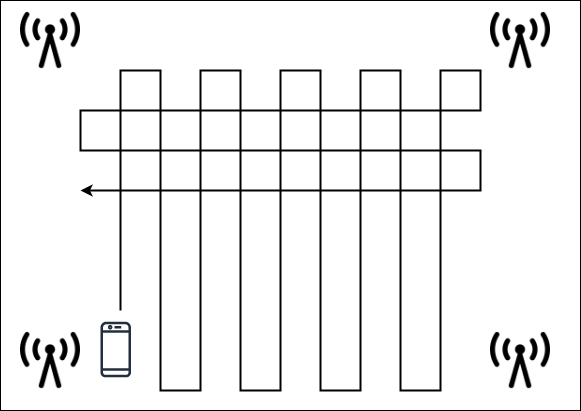

The diagram above was exported from draw.io. Its source (the exported page's mxGraphModel, read from the mxfile embedded in the PNG):
<mxGraphModel dx="1050" dy="637" grid="1" gridSize="10" guides="1" tooltips="1" connect="1" arrows="1" fold="1" page="1" pageScale="1" pageWidth="2000" pageHeight="1600" math="0" shadow="0">
  <root>
    <mxCell id="0" />
    <mxCell id="1" parent="0" />
    <mxCell id="wllBSXsEotQzXwLx0Vjb-9" value="" style="rounded=0;whiteSpace=wrap;html=1;" vertex="1" parent="1">
      <mxGeometry x="200" y="130" width="580" height="410" as="geometry" />
    </mxCell>
    <mxCell id="wllBSXsEotQzXwLx0Vjb-3" value="" style="shape=image;html=1;verticalAlign=top;verticalLabelPosition=bottom;labelBackgroundColor=#ffffff;imageAspect=0;aspect=fixed;image=https://cdn4.iconfinder.com/data/icons/vecico-connectivity/288/radio-128.png" vertex="1" parent="1">
      <mxGeometry x="220" y="140" width="60" height="60" as="geometry" />
    </mxCell>
    <mxCell id="wllBSXsEotQzXwLx0Vjb-4" value="" style="shape=image;html=1;verticalAlign=top;verticalLabelPosition=bottom;labelBackgroundColor=#ffffff;imageAspect=0;aspect=fixed;image=https://cdn4.iconfinder.com/data/icons/vecico-connectivity/288/radio-128.png" vertex="1" parent="1">
      <mxGeometry x="690" y="140" width="60" height="60" as="geometry" />
    </mxCell>
    <mxCell id="wllBSXsEotQzXwLx0Vjb-5" value="" style="shape=image;html=1;verticalAlign=top;verticalLabelPosition=bottom;labelBackgroundColor=#ffffff;imageAspect=0;aspect=fixed;image=https://cdn4.iconfinder.com/data/icons/vecico-connectivity/288/radio-128.png" vertex="1" parent="1">
      <mxGeometry x="690" y="460" width="60" height="60" as="geometry" />
    </mxCell>
    <mxCell id="wllBSXsEotQzXwLx0Vjb-6" value="" style="shape=image;html=1;verticalAlign=top;verticalLabelPosition=bottom;labelBackgroundColor=#ffffff;imageAspect=0;aspect=fixed;image=https://cdn4.iconfinder.com/data/icons/vecico-connectivity/288/radio-128.png" vertex="1" parent="1">
      <mxGeometry x="220" y="460" width="60" height="60" as="geometry" />
    </mxCell>
    <mxCell id="wllBSXsEotQzXwLx0Vjb-7" value="" style="endArrow=classic;html=1;rounded=0;strokeWidth=2;" edge="1" parent="1">
      <mxGeometry width="50" height="50" relative="1" as="geometry">
        <mxPoint x="320" y="440" as="sourcePoint" />
        <mxPoint x="280" y="320" as="targetPoint" />
        <Array as="points">
          <mxPoint x="320" y="200" />
          <mxPoint x="360" y="200" />
          <mxPoint x="360" y="520" />
          <mxPoint x="400" y="520" />
          <mxPoint x="400" y="200" />
          <mxPoint x="440" y="200" />
          <mxPoint x="440" y="520" />
          <mxPoint x="480" y="520" />
          <mxPoint x="480" y="200" />
          <mxPoint x="520" y="200" />
          <mxPoint x="520" y="520" />
          <mxPoint x="560" y="520" />
          <mxPoint x="560" y="200" />
          <mxPoint x="600" y="200" />
          <mxPoint x="600" y="520" />
          <mxPoint x="640" y="520" />
          <mxPoint x="640" y="200" />
          <mxPoint x="680" y="200" />
          <mxPoint x="680" y="240" />
          <mxPoint x="280" y="240" />
          <mxPoint x="280" y="280" />
          <mxPoint x="680" y="280" />
          <mxPoint x="680" y="320" />
        </Array>
      </mxGeometry>
    </mxCell>
    <mxCell id="wllBSXsEotQzXwLx0Vjb-8" value="" style="sketch=0;outlineConnect=0;fontColor=#232F3E;gradientColor=none;fillColor=#232F3D;strokeColor=none;dashed=0;verticalLabelPosition=bottom;verticalAlign=top;align=center;html=1;fontSize=12;fontStyle=0;aspect=fixed;pointerEvents=1;shape=mxgraph.aws4.mobile_client;" vertex="1" parent="1">
      <mxGeometry x="300" y="450" width="30.49" height="58" as="geometry" />
    </mxCell>
  </root>
</mxGraphModel>